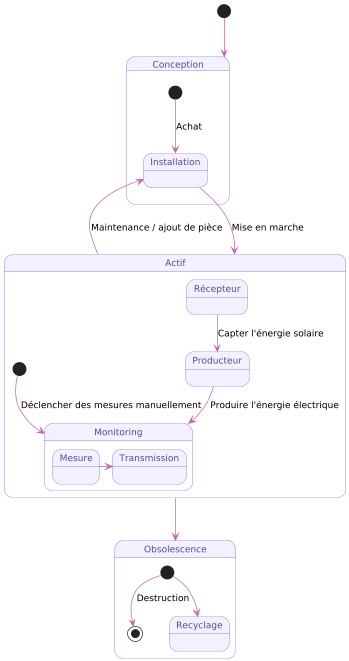

The diagram above was rendered by PlantUML. Its source (embedded in the PNG):
@startuml
scale 350 width




skinparam state {
  FontSize 13
  ArrowColor #C363A0
  FontName Inter
  BorderColor #7359CC
  FontColor #5448a2
  BackgroundColor #F3F1FF/#F3F1FF
}


[*] --> Conception 
state Conception {
  [*] --> Installation : Achat
  Installation --> Actif : Mise en marche
  Actif --> Installation : Maintenance / ajout de pièce
}

state Actif {
  [*] --> Monitoring : Déclencher des mesures manuellement
  Producteur --> Monitoring : Produire l'énergie électrique
  Récepteur --> Producteur : Capter l'énergie solaire


  state Monitoring {
          Mesure -> Transmission
  }

}

Actif --> Obsolescence

state Obsolescence {
  [*] --> [*] : Destruction
 [*] --> Recyclage 

}
@enduml